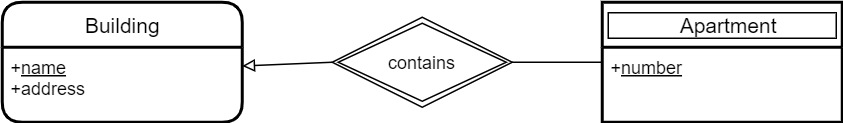

The diagram above was exported from draw.io. Its source (the exported page's mxGraphModel, read from the mxfile embedded in the PNG):
<mxGraphModel dx="721" dy="470" grid="1" gridSize="10" guides="1" tooltips="1" connect="1" arrows="1" fold="1" page="1" pageScale="1" pageWidth="850" pageHeight="1100" math="0" shadow="0" extFonts="Permanent Marker^https://fonts.googleapis.com/css?family=Permanent+Marker">
  <root>
    <mxCell id="0" />
    <mxCell id="1" parent="0" />
    <mxCell id="ddEgroa_JHcoiEhq0Cdr-9" value="&amp;nbsp; &amp;nbsp; &amp;nbsp; &amp;nbsp; &amp;nbsp; &amp;nbsp; Apartment&amp;nbsp; &amp;nbsp; &amp;nbsp; &amp;nbsp; &amp;nbsp;&amp;nbsp;" style="swimlane;childLayout=stackLayout;horizontal=1;startSize=30;horizontalStack=0;rounded=0;fontSize=14;fontStyle=0;strokeWidth=2;resizeParent=0;resizeLast=1;shadow=0;dashed=0;align=center;glass=0;labelBackgroundColor=none;sketch=0;fillColor=none;gradientColor=none;html=1;labelBorderColor=#000000;" parent="1" vertex="1">
      <mxGeometry x="440" y="40" width="160" height="80" as="geometry" />
    </mxCell>
    <mxCell id="ddEgroa_JHcoiEhq0Cdr-10" value="+&lt;u&gt;number&lt;/u&gt;" style="align=left;strokeColor=none;fillColor=none;spacingLeft=4;fontSize=12;verticalAlign=top;resizable=0;rotatable=0;part=1;html=1;" parent="ddEgroa_JHcoiEhq0Cdr-9" vertex="1">
      <mxGeometry y="30" width="160" height="50" as="geometry" />
    </mxCell>
    <mxCell id="ddEgroa_JHcoiEhq0Cdr-14" value="Building" style="swimlane;childLayout=stackLayout;horizontal=1;startSize=30;horizontalStack=0;rounded=1;fontSize=14;fontStyle=0;strokeWidth=2;resizeParent=0;resizeLast=1;shadow=0;dashed=0;align=center;glass=0;labelBackgroundColor=none;sketch=0;fillColor=none;gradientColor=none;html=1;" parent="1" vertex="1">
      <mxGeometry x="40" y="40" width="160" height="80" as="geometry" />
    </mxCell>
    <mxCell id="ddEgroa_JHcoiEhq0Cdr-15" value="+&lt;u&gt;name&lt;/u&gt;&lt;br&gt;+address" style="align=left;strokeColor=none;fillColor=none;spacingLeft=4;fontSize=12;verticalAlign=top;resizable=0;rotatable=0;part=1;html=1;" parent="ddEgroa_JHcoiEhq0Cdr-14" vertex="1">
      <mxGeometry y="30" width="160" height="50" as="geometry" />
    </mxCell>
    <mxCell id="ddEgroa_JHcoiEhq0Cdr-17" style="rounded=0;orthogonalLoop=1;jettySize=auto;html=1;exitX=0;exitY=0.5;exitDx=0;exitDy=0;entryX=1;entryY=0.25;entryDx=0;entryDy=0;endArrow=block;endFill=0;" parent="1" source="ddEgroa_JHcoiEhq0Cdr-19" target="ddEgroa_JHcoiEhq0Cdr-15" edge="1">
      <mxGeometry relative="1" as="geometry">
        <mxPoint x="260" y="80" as="sourcePoint" />
      </mxGeometry>
    </mxCell>
    <mxCell id="ddEgroa_JHcoiEhq0Cdr-18" style="edgeStyle=none;rounded=0;orthogonalLoop=1;jettySize=auto;html=1;exitX=1;exitY=0.5;exitDx=0;exitDy=0;entryX=0;entryY=0.5;entryDx=0;entryDy=0;endArrow=none;endFill=0;" parent="1" source="ddEgroa_JHcoiEhq0Cdr-19" target="ddEgroa_JHcoiEhq0Cdr-9" edge="1">
      <mxGeometry relative="1" as="geometry">
        <mxPoint x="380" y="80" as="sourcePoint" />
      </mxGeometry>
    </mxCell>
    <mxCell id="ddEgroa_JHcoiEhq0Cdr-19" value="contains" style="shape=rhombus;double=1;perimeter=rhombusPerimeter;whiteSpace=wrap;html=1;align=center;rounded=0;shadow=0;glass=0;labelBackgroundColor=none;sketch=0;strokeWidth=1;fillColor=none;gradientColor=none;strokeColor=#000000;" parent="1" vertex="1">
      <mxGeometry x="260" y="50" width="120" height="60" as="geometry" />
    </mxCell>
  </root>
</mxGraphModel>